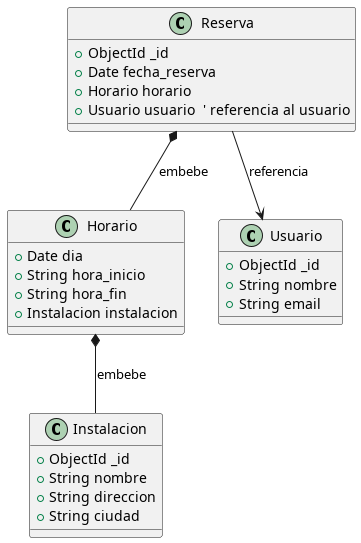

The diagram above was rendered by PlantUML. Its source (embedded in the PNG):
@startuml
' Definición de clases

class Instalacion {
  +ObjectId _id
  +String nombre
  +String direccion
  +String ciudad
}

class Horario {
  +Date dia
  +String hora_inicio
  +String hora_fin
  +Instalacion instalacion
}

class Usuario {
  +ObjectId _id
  +String nombre
  +String email
}

class Reserva {
  +ObjectId _id
  +Date fecha_reserva
  +Horario horario
  +Usuario usuario  ' referencia al usuario
}

' Relaciones:
' - Los horarios embeben la instalación (composición, ya que se guarda un snapshot)
Horario *-- Instalacion : embebe

' - Las reservas embeben el horario (se guarda la información del momento de la reserva)
Reserva *-- Horario : embebe

' - La reserva referencia al usuario (no se embebe, se guarda su _id)
Reserva --> Usuario : referencia

@enduml